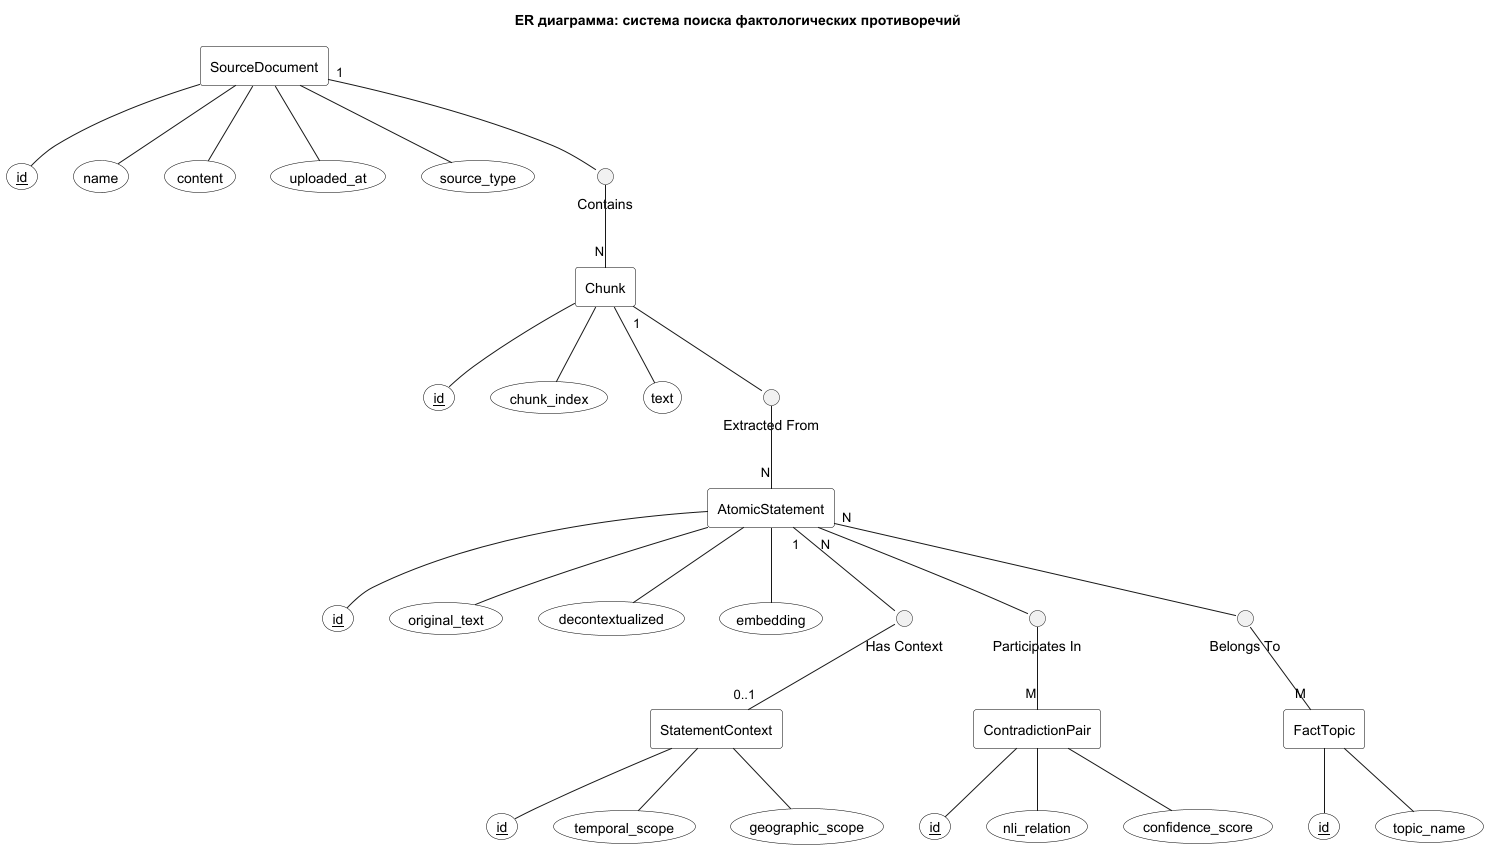

The diagram above was rendered by PlantUML. Its source (embedded in the PNG):
@startuml ER_Diagram
title "ER диаграмма: система поиска фактологических противоречий"

skinparam shadowing false
skinparam monochrome true
skinparam packageStyle rectangle

' === СТИЛИ ===
skinparam usecase {
  BackgroundColor White
  BorderColor Black
}
skinparam rectangle {
  BackgroundColor White
  BorderColor Black
}
skinparam diamond {
  BackgroundColor White
  BorderColor Black
}

' === СУЩНОСТИ ===
rectangle "SourceDocument" as DOC
rectangle "Chunk" as CHK
rectangle "AtomicStatement" as STMT
rectangle "StatementContext" as CTX
rectangle "ContradictionPair" as CP
rectangle "FactTopic" as TOPIC

' === АТРИБУТЫ ===

' SourceDocument
usecase "<u>id</u>" as DOC_id
usecase "name" as DOC_name
usecase "content" as DOC_content
usecase "uploaded_at" as DOC_date
usecase "source_type" as DOC_type
DOC -- DOC_id
DOC -- DOC_name
DOC -- DOC_content
DOC -- DOC_date
DOC -- DOC_type

' Chunk
usecase "<u>id</u>" as CHK_id
usecase "chunk_index" as CHK_idx
usecase "text" as CHK_text
CHK -- CHK_id
CHK -- CHK_idx
CHK -- CHK_text

' AtomicStatement
usecase "<u>id</u>" as STMT_id
usecase "original_text" as STMT_orig
usecase "decontextualized" as STMT_decon
usecase "embedding" as STMT_emb
STMT -- STMT_id
STMT -- STMT_orig
STMT -- STMT_decon
STMT -- STMT_emb

' StatementContext
usecase "<u>id</u>" as CTX_id
usecase "temporal_scope" as CTX_temp
usecase "geographic_scope" as CTX_geo
CTX -- CTX_id
CTX -- CTX_temp
CTX -- CTX_geo

' ContradictionPair
usecase "<u>id</u>" as CP_id
usecase "nli_relation" as CP_nli
usecase "confidence_score" as CP_conf
CP -- CP_id
CP -- CP_nli
CP -- CP_conf

' FactTopic
usecase "<u>id</u>" as TOPIC_id
usecase "topic_name" as TOPIC_name
TOPIC -- TOPIC_id
TOPIC -- TOPIC_name

' === СВЯЗИ (Используем Diamond для отличия от сущностей) ===
() "Contains" as R_contains
() "Extracted From" as R_extracted
() "Has Context" as R_context
() "Participates In" as R_participates
() "Belongs To" as R_belongs

' Соединения
DOC "1" -- R_contains
R_contains -- "N" CHK

CHK "1" -- R_extracted
R_extracted -- "N" STMT

STMT "1" -- R_context
R_context -- "0..1" CTX

' Исправлено: N:M, так как в паре противоречий 2 утверждения,
' а одно утверждение может противоречить многим другим.
STMT "N" -- R_participates
R_participates -- "M" CP

' Исправлено: N:M, так как утверждение может иметь несколько тегов (тем)
STMT "N" -- R_belongs
R_belongs -- "M" TOPIC

@enduml